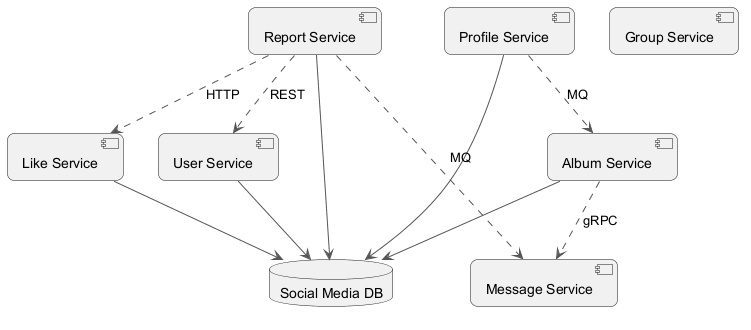

The diagram above was rendered by PlantUML. Its source (embedded in the PNG):
@startuml
skinparam backgroundColor #FFFFFF
skinparam roundCorner 15
skinparam ArrowColor #555555
component "Message Service" as C_MessageService
component "User Service" as C_UserService
component "Report Service" as C_ReportService
component "Like Service" as C_LikeService
component "Profile Service" as C_ProfileService
component "Group Service" as C_GroupService
component "Album Service" as C_AlbumService
database "Social Media DB" as DB_social_media
C_UserService --> DB_social_media
C_ReportService --> DB_social_media
C_LikeService --> DB_social_media
C_ProfileService --> DB_social_media
C_AlbumService --> DB_social_media
C_ProfileService ..> C_AlbumService : MQ
C_ReportService ..> C_MessageService : MQ
C_ReportService ..> C_LikeService : HTTP
C_AlbumService ..> C_MessageService : gRPC
C_ReportService ..> C_UserService : REST
@enduml